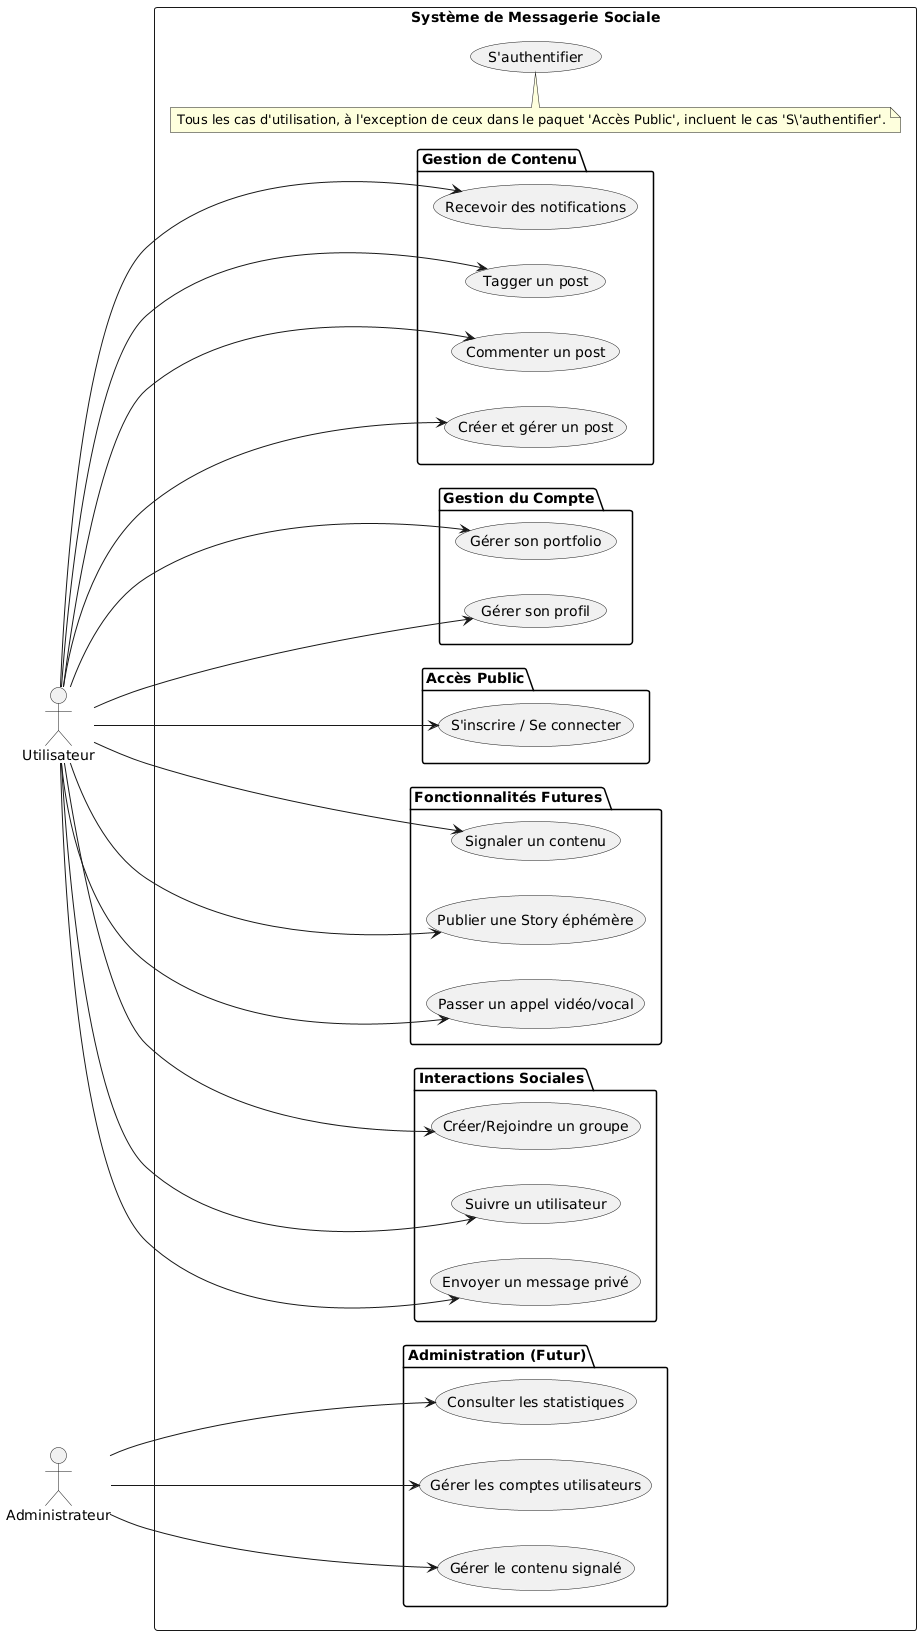

The diagram above was rendered by PlantUML. Its source (embedded in the PNG):
@startuml
left to right direction

actor Utilisateur
actor Administrateur

rectangle "Système de Messagerie Sociale" {

  usecase "S'authentifier" as UC_Auth

  package "Accès Public" {
    usecase "S'inscrire / Se connecter" as UC1
  }

  package "Gestion du Compte" {
    usecase "Gérer son profil" as UC2
    usecase "Gérer son portfolio" as UC3
  }

  package "Gestion de Contenu" {
    usecase "Créer et gérer un post" as UC4
    usecase "Commenter un post" as UC5
    usecase "Tagger un post" as UC6
    usecase "Recevoir des notifications" as UC11
  }

  package "Interactions Sociales" {
    usecase "Envoyer un message privé" as UC7
    usecase "Suivre un utilisateur" as UC8
    usecase "Créer/Rejoindre un groupe" as UC9
  }

  package "Fonctionnalités Futures" {
    usecase "Passer un appel vidéo/vocal" as UC10
    usecase "Publier une Story éphémère" as UC12
    usecase "Signaler un contenu" as UC14
  }

  package "Administration (Futur)" {
    usecase "Gérer le contenu signalé" as UC15
    usecase "Gérer les comptes utilisateurs" as UC16
    usecase "Consulter les statistiques" as UC17
  }

  note "Tous les cas d'utilisation, à l'exception de ceux dans le paquet 'Accès Public', incluent le cas 'S\'authentifier'." as AuthNote
  AuthNote . UC_Auth
}

Utilisateur --> UC1
Utilisateur --> UC2
Utilisateur --> UC3
Utilisateur --> UC4
Utilisateur --> UC5
Utilisateur --> UC6
Utilisateur --> UC7
Utilisateur --> UC8
Utilisateur --> UC9
Utilisateur --> UC10
Utilisateur --> UC11
Utilisateur --> UC12
Utilisateur --> UC14

Administrateur --> UC15
Administrateur --> UC16
Administrateur --> UC17
@enduml